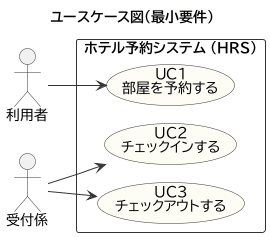

The diagram above was rendered by PlantUML. Its source (embedded in the PNG):
@startuml
!pragma layout smetana
!include _style.iuml
title ユースケース図（最小要件）
left to right direction

actor 利用者 as guest
actor 受付係 as clerk

rectangle "ホテル予約システム (HRS)" {
  usecase "UC1\n部屋を予約する" as UC1
  usecase "UC2\nチェックインする" as UC2
  usecase "UC3\nチェックアウトする" as UC3
}

guest --> UC1
clerk --> UC2
clerk --> UC3
@enduml